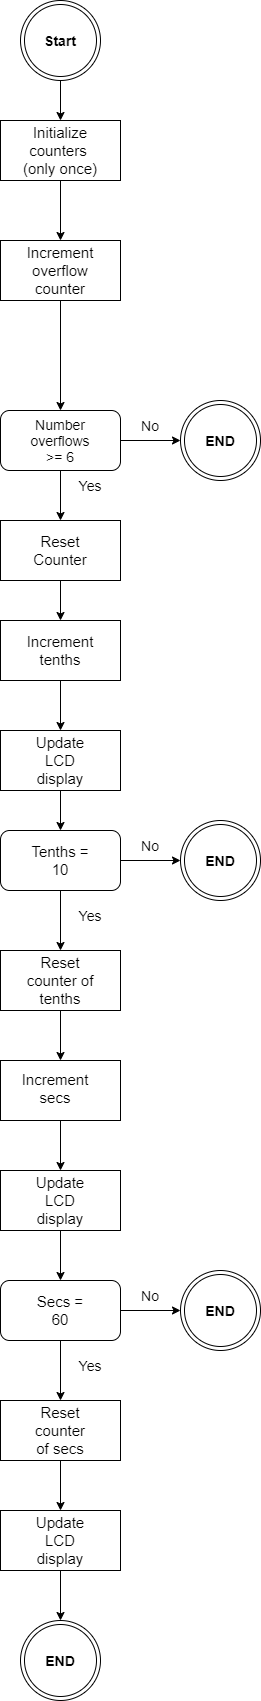

The diagram above was exported from draw.io. Its source (the exported page's mxGraphModel, read from the mxfile embedded in the PNG):
<mxGraphModel dx="1038" dy="547" grid="1" gridSize="10" guides="1" tooltips="1" connect="1" arrows="1" fold="1" page="1" pageScale="1" pageWidth="1654" pageHeight="2336" math="0" shadow="0">
  <root>
    <mxCell id="0" />
    <mxCell id="1" parent="0" />
    <mxCell id="FB_eU7btuHW8GQeAOrKz-1" value="" style="ellipse;shape=doubleEllipse;whiteSpace=wrap;html=1;aspect=fixed;" parent="1" vertex="1">
      <mxGeometry x="360" y="10" width="80" height="80" as="geometry" />
    </mxCell>
    <mxCell id="FB_eU7btuHW8GQeAOrKz-2" value="Start" style="text;html=1;strokeColor=none;fillColor=none;align=center;verticalAlign=middle;whiteSpace=wrap;rounded=0;fontStyle=1;fontSize=14;" parent="1" vertex="1">
      <mxGeometry x="370" y="35" width="60" height="30" as="geometry" />
    </mxCell>
    <mxCell id="FB_eU7btuHW8GQeAOrKz-3" value="" style="endArrow=classic;html=1;rounded=0;fontSize=14;exitX=0.5;exitY=1;exitDx=0;exitDy=0;" parent="1" source="FB_eU7btuHW8GQeAOrKz-1" edge="1">
      <mxGeometry width="50" height="50" relative="1" as="geometry">
        <mxPoint x="390" y="270" as="sourcePoint" />
        <mxPoint x="400" y="130" as="targetPoint" />
      </mxGeometry>
    </mxCell>
    <mxCell id="FB_eU7btuHW8GQeAOrKz-4" value="" style="rounded=1;whiteSpace=wrap;html=1;fontSize=14;fillColor=default;strokeColor=default;fontColor=default;" parent="1" vertex="1">
      <mxGeometry x="340" y="420" width="120" height="60" as="geometry" />
    </mxCell>
    <mxCell id="FB_eU7btuHW8GQeAOrKz-5" value="Number overflows &amp;gt;= 6" style="text;html=1;strokeColor=none;fillColor=default;align=center;verticalAlign=middle;whiteSpace=wrap;rounded=0;fontSize=14;fontColor=default;" parent="1" vertex="1">
      <mxGeometry x="365" y="435" width="70" height="30" as="geometry" />
    </mxCell>
    <mxCell id="FB_eU7btuHW8GQeAOrKz-6" value="" style="endArrow=classic;html=1;rounded=0;fontSize=14;exitX=1;exitY=0.5;exitDx=0;exitDy=0;fillColor=default;strokeColor=default;fontColor=default;" parent="1" source="FB_eU7btuHW8GQeAOrKz-4" edge="1">
      <mxGeometry width="50" height="50" relative="1" as="geometry">
        <mxPoint x="390" y="560" as="sourcePoint" />
        <mxPoint x="520" y="450" as="targetPoint" />
      </mxGeometry>
    </mxCell>
    <mxCell id="FB_eU7btuHW8GQeAOrKz-7" value="" style="endArrow=classic;html=1;rounded=0;fontSize=14;exitX=0.5;exitY=1;exitDx=0;exitDy=0;fillColor=default;strokeColor=default;fontColor=default;" parent="1" source="FB_eU7btuHW8GQeAOrKz-4" edge="1">
      <mxGeometry width="50" height="50" relative="1" as="geometry">
        <mxPoint x="390" y="560" as="sourcePoint" />
        <mxPoint x="400" y="530" as="targetPoint" />
      </mxGeometry>
    </mxCell>
    <mxCell id="FB_eU7btuHW8GQeAOrKz-8" value="No" style="text;html=1;strokeColor=none;fillColor=none;align=center;verticalAlign=middle;whiteSpace=wrap;rounded=0;fontSize=14;fontColor=default;" parent="1" vertex="1">
      <mxGeometry x="460" y="420" width="60" height="30" as="geometry" />
    </mxCell>
    <mxCell id="FB_eU7btuHW8GQeAOrKz-9" value="Yes" style="text;html=1;strokeColor=none;fillColor=none;align=center;verticalAlign=middle;whiteSpace=wrap;rounded=0;fontSize=14;fontColor=default;" parent="1" vertex="1">
      <mxGeometry x="400" y="480" width="60" height="30" as="geometry" />
    </mxCell>
    <mxCell id="FB_eU7btuHW8GQeAOrKz-10" value="" style="ellipse;shape=doubleEllipse;whiteSpace=wrap;html=1;aspect=fixed;fillColor=default;strokeColor=default;fontColor=default;" parent="1" vertex="1">
      <mxGeometry x="520" y="410" width="80" height="80" as="geometry" />
    </mxCell>
    <mxCell id="FB_eU7btuHW8GQeAOrKz-11" value="END" style="text;html=1;strokeColor=none;fillColor=default;align=center;verticalAlign=middle;whiteSpace=wrap;rounded=0;fontStyle=1;fontSize=14;fontColor=default;" parent="1" vertex="1">
      <mxGeometry x="530" y="435" width="60" height="30" as="geometry" />
    </mxCell>
    <mxCell id="FB_eU7btuHW8GQeAOrKz-15" value="" style="rounded=0;whiteSpace=wrap;html=1;fontSize=15;" parent="1" vertex="1">
      <mxGeometry x="340" y="130" width="120" height="60" as="geometry" />
    </mxCell>
    <mxCell id="FB_eU7btuHW8GQeAOrKz-17" value="Initialize counters &lt;br&gt;(only once)" style="text;html=1;strokeColor=none;fillColor=none;align=center;verticalAlign=middle;whiteSpace=wrap;rounded=0;fontSize=15;fontColor=default;" parent="1" vertex="1">
      <mxGeometry x="350" y="145" width="100" height="30" as="geometry" />
    </mxCell>
    <mxCell id="FB_eU7btuHW8GQeAOrKz-18" value="" style="rounded=0;whiteSpace=wrap;html=1;fontSize=15;fillColor=default;strokeColor=default;fontColor=default;" parent="1" vertex="1">
      <mxGeometry x="340" y="530" width="120" height="60" as="geometry" />
    </mxCell>
    <mxCell id="FB_eU7btuHW8GQeAOrKz-19" value="Reset Counter" style="text;html=1;strokeColor=none;fillColor=default;align=center;verticalAlign=middle;whiteSpace=wrap;rounded=0;fontSize=15;fontColor=default;" parent="1" vertex="1">
      <mxGeometry x="370" y="545" width="60" height="30" as="geometry" />
    </mxCell>
    <mxCell id="FB_eU7btuHW8GQeAOrKz-20" value="" style="rounded=0;whiteSpace=wrap;html=1;fontSize=15;fillColor=default;strokeColor=default;fontColor=default;" parent="1" vertex="1">
      <mxGeometry x="340" y="630" width="120" height="60" as="geometry" />
    </mxCell>
    <mxCell id="FB_eU7btuHW8GQeAOrKz-21" value="" style="endArrow=classic;html=1;rounded=0;fontSize=15;exitX=0.5;exitY=1;exitDx=0;exitDy=0;fillColor=default;strokeColor=default;fontColor=default;" parent="1" source="FB_eU7btuHW8GQeAOrKz-18" edge="1">
      <mxGeometry width="50" height="50" relative="1" as="geometry">
        <mxPoint x="390" y="520" as="sourcePoint" />
        <mxPoint x="400" y="630" as="targetPoint" />
      </mxGeometry>
    </mxCell>
    <mxCell id="FB_eU7btuHW8GQeAOrKz-22" value="Increment tenths" style="text;html=1;strokeColor=none;fillColor=default;align=center;verticalAlign=middle;whiteSpace=wrap;rounded=0;fontSize=15;fontColor=default;" parent="1" vertex="1">
      <mxGeometry x="370" y="645" width="60" height="30" as="geometry" />
    </mxCell>
    <mxCell id="MiGmYvVniR8j3wP0_PhF-1" value="" style="rounded=0;whiteSpace=wrap;html=1;fontSize=15;fillColor=default;strokeColor=default;fontColor=default;" vertex="1" parent="1">
      <mxGeometry x="340" y="250" width="120" height="60" as="geometry" />
    </mxCell>
    <mxCell id="MiGmYvVniR8j3wP0_PhF-2" value="" style="endArrow=classic;html=1;rounded=0;fontColor=default;strokeColor=default;fillColor=default;exitX=0.5;exitY=1;exitDx=0;exitDy=0;labelBackgroundColor=default;entryX=0.5;entryY=0;entryDx=0;entryDy=0;" edge="1" parent="1" source="FB_eU7btuHW8GQeAOrKz-15" target="MiGmYvVniR8j3wP0_PhF-1">
      <mxGeometry width="50" height="50" relative="1" as="geometry">
        <mxPoint x="430" y="290" as="sourcePoint" />
        <mxPoint x="480" y="240" as="targetPoint" />
      </mxGeometry>
    </mxCell>
    <mxCell id="MiGmYvVniR8j3wP0_PhF-3" value="&lt;font style=&quot;font-size: 15px&quot;&gt;Increment overflow counter&lt;/font&gt;" style="text;html=1;strokeColor=none;fillColor=none;align=center;verticalAlign=middle;whiteSpace=wrap;rounded=0;fontColor=default;" vertex="1" parent="1">
      <mxGeometry x="370" y="265" width="60" height="30" as="geometry" />
    </mxCell>
    <mxCell id="MiGmYvVniR8j3wP0_PhF-5" value="" style="endArrow=classic;html=1;rounded=0;labelBackgroundColor=default;fontSize=15;fontColor=default;strokeColor=default;fillColor=default;exitX=0.5;exitY=1;exitDx=0;exitDy=0;" edge="1" parent="1" source="MiGmYvVniR8j3wP0_PhF-1" target="FB_eU7btuHW8GQeAOrKz-4">
      <mxGeometry width="50" height="50" relative="1" as="geometry">
        <mxPoint x="430" y="470" as="sourcePoint" />
        <mxPoint x="480" y="420" as="targetPoint" />
      </mxGeometry>
    </mxCell>
    <mxCell id="MiGmYvVniR8j3wP0_PhF-7" value="" style="rounded=0;whiteSpace=wrap;html=1;fontSize=15;fillColor=default;strokeColor=default;fontColor=default;" vertex="1" parent="1">
      <mxGeometry x="340" y="740" width="120" height="60" as="geometry" />
    </mxCell>
    <mxCell id="MiGmYvVniR8j3wP0_PhF-8" value="Update LCD display" style="text;html=1;strokeColor=none;fillColor=default;align=center;verticalAlign=middle;whiteSpace=wrap;rounded=0;fontSize=15;fontColor=default;" vertex="1" parent="1">
      <mxGeometry x="370" y="755" width="60" height="30" as="geometry" />
    </mxCell>
    <mxCell id="MiGmYvVniR8j3wP0_PhF-9" value="" style="endArrow=classic;html=1;rounded=0;labelBackgroundColor=default;fontSize=15;fontColor=default;strokeColor=default;fillColor=default;exitX=0.5;exitY=1;exitDx=0;exitDy=0;entryX=0.5;entryY=0;entryDx=0;entryDy=0;" edge="1" parent="1" source="FB_eU7btuHW8GQeAOrKz-20" target="MiGmYvVniR8j3wP0_PhF-7">
      <mxGeometry width="50" height="50" relative="1" as="geometry">
        <mxPoint x="390" y="860" as="sourcePoint" />
        <mxPoint x="440" y="810" as="targetPoint" />
      </mxGeometry>
    </mxCell>
    <mxCell id="MiGmYvVniR8j3wP0_PhF-10" value="" style="rounded=1;whiteSpace=wrap;html=1;fontSize=14;fillColor=default;strokeColor=default;fontColor=default;" vertex="1" parent="1">
      <mxGeometry x="340" y="840" width="120" height="60" as="geometry" />
    </mxCell>
    <mxCell id="MiGmYvVniR8j3wP0_PhF-11" value="Tenths = 10" style="text;html=1;strokeColor=none;fillColor=default;align=center;verticalAlign=middle;whiteSpace=wrap;rounded=0;fontSize=15;fontColor=default;" vertex="1" parent="1">
      <mxGeometry x="370" y="855" width="60" height="30" as="geometry" />
    </mxCell>
    <mxCell id="MiGmYvVniR8j3wP0_PhF-12" value="" style="endArrow=classic;html=1;rounded=0;labelBackgroundColor=default;fontSize=15;fontColor=default;strokeColor=default;fillColor=default;exitX=0.5;exitY=1;exitDx=0;exitDy=0;entryX=0.5;entryY=0;entryDx=0;entryDy=0;" edge="1" parent="1" source="MiGmYvVniR8j3wP0_PhF-7" target="MiGmYvVniR8j3wP0_PhF-10">
      <mxGeometry width="50" height="50" relative="1" as="geometry">
        <mxPoint x="360" y="930" as="sourcePoint" />
        <mxPoint x="410" y="880" as="targetPoint" />
      </mxGeometry>
    </mxCell>
    <mxCell id="MiGmYvVniR8j3wP0_PhF-13" value="" style="endArrow=classic;html=1;rounded=0;fontSize=14;exitX=1;exitY=0.5;exitDx=0;exitDy=0;fillColor=default;strokeColor=default;fontColor=default;labelBackgroundColor=default;" edge="1" parent="1">
      <mxGeometry width="50" height="50" relative="1" as="geometry">
        <mxPoint x="460" y="870" as="sourcePoint" />
        <mxPoint x="520" y="870" as="targetPoint" />
      </mxGeometry>
    </mxCell>
    <mxCell id="MiGmYvVniR8j3wP0_PhF-14" value="No" style="text;html=1;strokeColor=none;fillColor=none;align=center;verticalAlign=middle;whiteSpace=wrap;rounded=0;fontSize=14;fontColor=default;labelBackgroundColor=default;" vertex="1" parent="1">
      <mxGeometry x="460" y="840" width="60" height="30" as="geometry" />
    </mxCell>
    <mxCell id="MiGmYvVniR8j3wP0_PhF-15" value="" style="ellipse;shape=doubleEllipse;whiteSpace=wrap;html=1;aspect=fixed;fillColor=default;strokeColor=default;fontColor=default;labelBackgroundColor=default;" vertex="1" parent="1">
      <mxGeometry x="520" y="830" width="80" height="80" as="geometry" />
    </mxCell>
    <mxCell id="MiGmYvVniR8j3wP0_PhF-16" value="END" style="text;html=1;strokeColor=none;fillColor=default;align=center;verticalAlign=middle;whiteSpace=wrap;rounded=0;fontStyle=1;fontSize=14;fontColor=default;labelBackgroundColor=default;" vertex="1" parent="1">
      <mxGeometry x="530" y="855" width="60" height="30" as="geometry" />
    </mxCell>
    <mxCell id="MiGmYvVniR8j3wP0_PhF-18" value="" style="endArrow=classic;html=1;rounded=0;labelBackgroundColor=default;fontSize=15;fontColor=default;strokeColor=default;fillColor=default;exitX=0.5;exitY=1;exitDx=0;exitDy=0;" edge="1" parent="1" source="MiGmYvVniR8j3wP0_PhF-10">
      <mxGeometry width="50" height="50" relative="1" as="geometry">
        <mxPoint x="430" y="940" as="sourcePoint" />
        <mxPoint x="400" y="960" as="targetPoint" />
      </mxGeometry>
    </mxCell>
    <mxCell id="MiGmYvVniR8j3wP0_PhF-19" value="Yes" style="text;html=1;strokeColor=none;fillColor=none;align=center;verticalAlign=middle;whiteSpace=wrap;rounded=0;fontSize=14;fontColor=default;labelBackgroundColor=default;" vertex="1" parent="1">
      <mxGeometry x="400" y="910" width="60" height="30" as="geometry" />
    </mxCell>
    <mxCell id="MiGmYvVniR8j3wP0_PhF-20" value="" style="rounded=0;whiteSpace=wrap;html=1;fontSize=15;fillColor=default;strokeColor=default;fontColor=default;" vertex="1" parent="1">
      <mxGeometry x="340" y="960" width="120" height="60" as="geometry" />
    </mxCell>
    <mxCell id="MiGmYvVniR8j3wP0_PhF-21" value="Reset counter of tenths" style="text;html=1;strokeColor=none;fillColor=none;align=center;verticalAlign=middle;whiteSpace=wrap;rounded=0;fontSize=15;fontColor=default;" vertex="1" parent="1">
      <mxGeometry x="360" y="975" width="80" height="30" as="geometry" />
    </mxCell>
    <mxCell id="MiGmYvVniR8j3wP0_PhF-22" value="" style="rounded=0;whiteSpace=wrap;html=1;fontSize=15;fillColor=default;strokeColor=default;fontColor=default;" vertex="1" parent="1">
      <mxGeometry x="340" y="1070" width="120" height="60" as="geometry" />
    </mxCell>
    <mxCell id="MiGmYvVniR8j3wP0_PhF-23" value="Increment secs" style="text;html=1;strokeColor=none;fillColor=none;align=center;verticalAlign=middle;whiteSpace=wrap;rounded=0;fontSize=15;fontColor=default;" vertex="1" parent="1">
      <mxGeometry x="370" y="1085" width="50" height="25" as="geometry" />
    </mxCell>
    <mxCell id="MiGmYvVniR8j3wP0_PhF-24" value="" style="endArrow=classic;html=1;rounded=0;labelBackgroundColor=default;fontSize=15;fontColor=default;strokeColor=default;fillColor=default;exitX=0.5;exitY=1;exitDx=0;exitDy=0;entryX=0.5;entryY=0;entryDx=0;entryDy=0;" edge="1" parent="1" source="MiGmYvVniR8j3wP0_PhF-20" target="MiGmYvVniR8j3wP0_PhF-22">
      <mxGeometry width="50" height="50" relative="1" as="geometry">
        <mxPoint x="440" y="940" as="sourcePoint" />
        <mxPoint x="490" y="890" as="targetPoint" />
      </mxGeometry>
    </mxCell>
    <mxCell id="MiGmYvVniR8j3wP0_PhF-25" value="" style="rounded=0;whiteSpace=wrap;html=1;fontSize=15;fillColor=default;strokeColor=default;fontColor=default;" vertex="1" parent="1">
      <mxGeometry x="340" y="1180" width="120" height="60" as="geometry" />
    </mxCell>
    <mxCell id="MiGmYvVniR8j3wP0_PhF-26" value="Update LCD display" style="text;html=1;strokeColor=none;fillColor=none;align=center;verticalAlign=middle;whiteSpace=wrap;rounded=0;fontSize=15;fontColor=default;" vertex="1" parent="1">
      <mxGeometry x="370" y="1195" width="60" height="30" as="geometry" />
    </mxCell>
    <mxCell id="MiGmYvVniR8j3wP0_PhF-27" value="" style="endArrow=classic;html=1;rounded=0;labelBackgroundColor=default;fontSize=15;fontColor=default;strokeColor=default;fillColor=default;exitX=0.5;exitY=1;exitDx=0;exitDy=0;entryX=0.5;entryY=0;entryDx=0;entryDy=0;" edge="1" parent="1" source="MiGmYvVniR8j3wP0_PhF-22" target="MiGmYvVniR8j3wP0_PhF-25">
      <mxGeometry width="50" height="50" relative="1" as="geometry">
        <mxPoint x="440" y="1140" as="sourcePoint" />
        <mxPoint x="490" y="1090" as="targetPoint" />
      </mxGeometry>
    </mxCell>
    <mxCell id="MiGmYvVniR8j3wP0_PhF-28" value="" style="rounded=1;whiteSpace=wrap;html=1;fontSize=14;fillColor=default;strokeColor=default;fontColor=default;" vertex="1" parent="1">
      <mxGeometry x="340" y="1290" width="120" height="60" as="geometry" />
    </mxCell>
    <mxCell id="MiGmYvVniR8j3wP0_PhF-29" value="Secs = 60" style="text;html=1;strokeColor=none;fillColor=none;align=center;verticalAlign=middle;whiteSpace=wrap;rounded=0;fontSize=15;fontColor=default;" vertex="1" parent="1">
      <mxGeometry x="370" y="1305" width="60" height="30" as="geometry" />
    </mxCell>
    <mxCell id="MiGmYvVniR8j3wP0_PhF-30" value="" style="endArrow=classic;html=1;rounded=0;fontSize=14;exitX=1;exitY=0.5;exitDx=0;exitDy=0;fillColor=default;strokeColor=default;fontColor=default;labelBackgroundColor=default;" edge="1" parent="1">
      <mxGeometry width="50" height="50" relative="1" as="geometry">
        <mxPoint x="460" y="1320" as="sourcePoint" />
        <mxPoint x="520" y="1320" as="targetPoint" />
      </mxGeometry>
    </mxCell>
    <mxCell id="MiGmYvVniR8j3wP0_PhF-31" value="No" style="text;html=1;strokeColor=none;fillColor=none;align=center;verticalAlign=middle;whiteSpace=wrap;rounded=0;fontSize=14;fontColor=default;labelBackgroundColor=default;" vertex="1" parent="1">
      <mxGeometry x="460" y="1290" width="60" height="30" as="geometry" />
    </mxCell>
    <mxCell id="MiGmYvVniR8j3wP0_PhF-32" value="" style="ellipse;shape=doubleEllipse;whiteSpace=wrap;html=1;aspect=fixed;fillColor=default;strokeColor=default;fontColor=default;labelBackgroundColor=default;" vertex="1" parent="1">
      <mxGeometry x="520" y="1280" width="80" height="80" as="geometry" />
    </mxCell>
    <mxCell id="MiGmYvVniR8j3wP0_PhF-33" value="END" style="text;html=1;strokeColor=none;fillColor=none;align=center;verticalAlign=middle;whiteSpace=wrap;rounded=0;fontStyle=1;fontSize=14;fontColor=default;labelBackgroundColor=default;" vertex="1" parent="1">
      <mxGeometry x="530" y="1305" width="60" height="30" as="geometry" />
    </mxCell>
    <mxCell id="MiGmYvVniR8j3wP0_PhF-34" value="Yes" style="text;html=1;strokeColor=none;fillColor=none;align=center;verticalAlign=middle;whiteSpace=wrap;rounded=0;fontSize=14;fontColor=default;labelBackgroundColor=default;" vertex="1" parent="1">
      <mxGeometry x="400" y="1360" width="60" height="30" as="geometry" />
    </mxCell>
    <mxCell id="MiGmYvVniR8j3wP0_PhF-35" value="" style="endArrow=classic;html=1;rounded=0;labelBackgroundColor=default;fontSize=15;fontColor=default;strokeColor=default;fillColor=default;exitX=0.5;exitY=1;exitDx=0;exitDy=0;entryX=0.5;entryY=0;entryDx=0;entryDy=0;" edge="1" parent="1" source="MiGmYvVniR8j3wP0_PhF-25" target="MiGmYvVniR8j3wP0_PhF-28">
      <mxGeometry width="50" height="50" relative="1" as="geometry">
        <mxPoint x="440" y="1290" as="sourcePoint" />
        <mxPoint x="490" y="1240" as="targetPoint" />
      </mxGeometry>
    </mxCell>
    <mxCell id="MiGmYvVniR8j3wP0_PhF-36" value="" style="endArrow=classic;html=1;rounded=0;labelBackgroundColor=default;fontSize=15;fontColor=default;strokeColor=default;fillColor=default;exitX=0.5;exitY=1;exitDx=0;exitDy=0;" edge="1" parent="1" source="MiGmYvVniR8j3wP0_PhF-28">
      <mxGeometry width="50" height="50" relative="1" as="geometry">
        <mxPoint x="440" y="1290" as="sourcePoint" />
        <mxPoint x="400" y="1410" as="targetPoint" />
      </mxGeometry>
    </mxCell>
    <mxCell id="MiGmYvVniR8j3wP0_PhF-37" value="" style="rounded=0;whiteSpace=wrap;html=1;fontSize=15;fillColor=default;strokeColor=default;fontColor=default;" vertex="1" parent="1">
      <mxGeometry x="340" y="1410" width="120" height="60" as="geometry" />
    </mxCell>
    <mxCell id="MiGmYvVniR8j3wP0_PhF-38" value="Reset counter of secs" style="text;html=1;strokeColor=none;fillColor=none;align=center;verticalAlign=middle;whiteSpace=wrap;rounded=0;fontSize=15;fontColor=default;" vertex="1" parent="1">
      <mxGeometry x="370" y="1425" width="60" height="30" as="geometry" />
    </mxCell>
    <mxCell id="MiGmYvVniR8j3wP0_PhF-39" value="" style="rounded=0;whiteSpace=wrap;html=1;fontSize=15;fillColor=default;strokeColor=default;fontColor=default;" vertex="1" parent="1">
      <mxGeometry x="340" y="1520" width="120" height="60" as="geometry" />
    </mxCell>
    <mxCell id="MiGmYvVniR8j3wP0_PhF-40" value="Update LCD display" style="text;html=1;strokeColor=none;fillColor=none;align=center;verticalAlign=middle;whiteSpace=wrap;rounded=0;fontSize=15;fontColor=default;" vertex="1" parent="1">
      <mxGeometry x="370" y="1535" width="60" height="30" as="geometry" />
    </mxCell>
    <mxCell id="MiGmYvVniR8j3wP0_PhF-41" value="" style="endArrow=classic;html=1;rounded=0;labelBackgroundColor=default;fontSize=15;fontColor=default;strokeColor=default;fillColor=default;exitX=0.5;exitY=1;exitDx=0;exitDy=0;entryX=0.5;entryY=0;entryDx=0;entryDy=0;" edge="1" parent="1" source="MiGmYvVniR8j3wP0_PhF-37" target="MiGmYvVniR8j3wP0_PhF-39">
      <mxGeometry width="50" height="50" relative="1" as="geometry">
        <mxPoint x="400" y="1480" as="sourcePoint" />
        <mxPoint x="490" y="1410" as="targetPoint" />
      </mxGeometry>
    </mxCell>
    <mxCell id="MiGmYvVniR8j3wP0_PhF-42" value="" style="ellipse;shape=doubleEllipse;whiteSpace=wrap;html=1;aspect=fixed;fillColor=default;strokeColor=default;fontColor=default;labelBackgroundColor=default;" vertex="1" parent="1">
      <mxGeometry x="360" y="1630" width="80" height="80" as="geometry" />
    </mxCell>
    <mxCell id="MiGmYvVniR8j3wP0_PhF-43" value="END" style="text;html=1;strokeColor=none;fillColor=none;align=center;verticalAlign=middle;whiteSpace=wrap;rounded=0;fontStyle=1;fontSize=14;fontColor=default;labelBackgroundColor=default;" vertex="1" parent="1">
      <mxGeometry x="370" y="1655" width="60" height="30" as="geometry" />
    </mxCell>
    <mxCell id="MiGmYvVniR8j3wP0_PhF-44" value="" style="endArrow=classic;html=1;rounded=0;labelBackgroundColor=default;fontSize=15;fontColor=default;strokeColor=default;fillColor=default;exitX=0.5;exitY=1;exitDx=0;exitDy=0;entryX=0.5;entryY=0;entryDx=0;entryDy=0;" edge="1" parent="1" source="MiGmYvVniR8j3wP0_PhF-39" target="MiGmYvVniR8j3wP0_PhF-42">
      <mxGeometry width="50" height="50" relative="1" as="geometry">
        <mxPoint x="440" y="1500" as="sourcePoint" />
        <mxPoint x="490" y="1450" as="targetPoint" />
      </mxGeometry>
    </mxCell>
  </root>
</mxGraphModel>